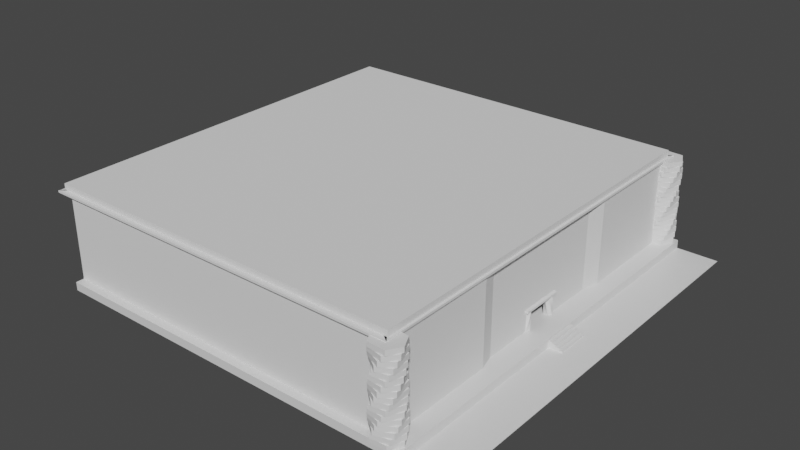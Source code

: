 # Source: testBoss.blend  (saved by Blender 2.83.19; exported with 4.5.12 LTS)
import bpy
from mathutils import Matrix  # noqa: F401  (used for matrix-valued properties, if any)

bpy.ops.wm.read_factory_settings(use_empty=True)
scene = bpy.context.scene
scene.name = 'Scene'

# ---- collections
col_collection = bpy.data.collections.new('Collection'); scene.collection.children.link(col_collection)

# ---- materials (node trees are filled in below, after node groups)
mat_material = bpy.data.materials.new('Material')
mat_material.alpha_threshold = 0.0
mat_material.use_transparent_shadow = False
mat_material.line_color = (0.0, 0.0, 0.0, 1.0)

# ---- material node trees
mat_material.use_nodes = True; mat_material.node_tree.nodes.clear()
_N = mat_material.node_tree.nodes; _L = mat_material.node_tree.links
n0 = _N.new('ShaderNodeOutputMaterial'); n0.name = 'Material Output'; n0.location = (300, 300)
n1 = _N.new('ShaderNodeBsdfPrincipled'); n1.name = 'Principled BSDF'; n1.location = (10, 300)
n1.distribution = 'GGX'
n1.subsurface_method = 'BURLEY'
n1.inputs[2].default_value = 0.4
n1.inputs[3].default_value = 1.45
n1.inputs[27].default_value = (0.0, 0.0, 0.0, 1.0)
n1.inputs[28].default_value = 1.0
_L.new(n1.outputs[0], n0.inputs[0])
n0.is_active_output = True

# ---- world
world_world = bpy.data.worlds.new('World'); scene.world = world_world
world_world.use_nodes = True; world_world.node_tree.nodes.clear()
_N = world_world.node_tree.nodes; _L = world_world.node_tree.links
n0 = _N.new('ShaderNodeOutputWorld'); n0.name = 'World Output'; n0.location = (300, 300)
n1 = _N.new('ShaderNodeBackground'); n1.name = 'Background'; n1.location = (10, 300)
n1.inputs[0].default_value = (0.05088, 0.05088, 0.05088, 1.0)
_L.new(n1.outputs[0], n0.inputs[0])
n0.is_active_output = True
world_world.color = (0.05088, 0.05088, 0.05088)
world_world.use_sun_shadow = False
world_world.sun_shadow_jitter_overblur = 0.0

# ---- meshes
me_cube = bpy.data.meshes.new('Cube')
me_cube.from_pydata([(20.0, 25.0, 1.0), (20.0, 25.0, 0.0), (-25.0, 25.0, 1.0), (-25.0, 25.0, 0.0), (25.0, 25.0, 0.0), (-25.0, 2.0, 0.0), (20.0, 2.0, 1.0), (-25.0, 2.0, 1.0), (25.0, 2.0, 0.0), (20.0, 2.0, 0.0), (20.0, 2.0, 0.8), (20.4, 2.0, 0.0), (20.4, 2.0, 0.8), (20.4, 2.0, 0.5962), (-25.0, 0.0, 1.0), (-25.0, 0.0, 0.0), (20.0, 0.0, 1.0), (20.0, -3.815e-06, 0.8), (20.4, -3.815e-06, 0.8), (20.4, -4.768e-06, 0.6038), (25.0, 0.0, 0.0), (20.0, 7.153e-06, 0.0), (20.8, 2.0, 0.0), (20.8, 2.0, 0.5962), (20.8, 0.0, 0.6038), (20.8, 0.0, 0.3955), (20.8, 2.0, 0.4045), (21.2, 2.0, 0.0), (21.2, 2.0, 0.4045), (21.2, 0.0, 0.3955), (21.2, 0.0, 0.1796), (21.2, 2.0, 0.2204), (21.6, 0.0, 0.0), (21.6, 2.0, 0.0), (21.6, 2.0, 0.2204), (21.6, 0.0, 0.1796)], [], [(5, 7, 2, 3), (3, 1, 9, 5), (1, 0, 6, 10), (3, 2, 0, 1), (1, 9, 8, 4), (15, 14, 7, 5), (0, 2, 7, 6), (8, 9, 21, 20), (9, 10, 13, 11), (5, 9, 21, 15), (17, 10, 6, 16), (10, 9, 1), (13, 10, 12), (19, 13, 12, 18), (10, 17, 18, 12), (13, 19, 24, 23), (6, 7, 14, 16), (11, 13, 26, 22), (25, 26, 23, 24), (26, 13, 23), (26, 25, 29, 28), (22, 26, 31, 27), (33, 34, 35, 32), (30, 31, 28, 29), (31, 26, 28), (31, 30, 35, 34), (27, 31, 34, 33)])
_uv = me_cube.uv_layers.new(name='UVMap')
_uv.uv.foreach_set('vector', [0.9286, 0.96, 0.9107, 0.96, 0.9107, 0.5, 0.9286, 0.5, 0.0, 0.9, 2.384e-07, 0.0, 0.4107, 1.144e-07, 0.4107, 0.9, 0.9107, 1.0, 0.8929, 1.0, 0.8929, 0.54, 0.8964, 0.54, 1.0, 0.9, 0.9821, 0.9, 0.9821, 0.0, 1.0, 0.0, 0.8929, 0.5, 0.8929, 0.04, 0.9821, 0.04, 0.9821, 0.5, 0.9286, 1.0, 0.9107, 1.0, 0.9107, 0.96, 0.9286, 0.96, 0.4464, 0.9, 0.4464, 0.0, 0.8571, 0.0, 0.8571, 0.9, 0.9821, 0.04, 0.8929, 0.04, 0.8929, 1.337e-07, 0.9821, 0.0, 0.01429, 0.932, 0.0, 0.932, 0.003639, 0.924, 0.01429, 0.924, 0.4107, 0.9, 0.4107, 1.144e-07, 0.4464, 1.144e-07, 0.4464, 0.9, 0.8964, 0.5, 0.8964, 0.54, 0.8929, 0.54, 0.8929, 0.5, 0.8964, 0.54, 0.9107, 0.54, 0.9107, 1.0, 0.003639, 0.924, 0.0, 0.932, 4.257e-09, 0.924, 0.05787, 0.9, 0.05801, 0.94, 0.05437, 0.94, 0.05437, 0.9, 0.03571, 0.9, 0.03571, 0.94, 0.02857, 0.94, 0.02857, 0.9, 0.04286, 0.9, 0.04286, 0.94, 0.03571, 0.94, 0.03571, 0.9, 0.8571, 0.9, 0.8571, 0.0, 0.8929, 3.815e-08, 0.8929, 0.9, 0.01429, 0.924, 0.003639, 0.924, 0.007063, 0.916, 0.01429, 0.916, 0.05065, 0.94, 0.05081, 0.9, 0.05423, 0.9, 0.05437, 0.94, 0.007063, 0.916, 0.003639, 0.924, 0.003639, 0.916, 0.02857, 0.9, 0.02857, 0.94, 0.02143, 0.94, 0.02143, 0.9, 0.01429, 0.916, 0.007063, 0.916, 0.01035, 0.908, 0.01429, 0.908, 0.04286, 0.9, 0.04679, 0.9, 0.04606, 0.94, 0.04286, 0.94, 0.04679, 0.94, 0.04736, 0.9, 0.05065, 0.9, 0.05065, 0.94, 0.01035, 0.908, 0.007063, 0.916, 0.007063, 0.908, 0.02143, 0.9, 0.02143, 0.94, 0.01429, 0.94, 0.01429, 0.9, 0.01429, 0.908, 0.01035, 0.908, 0.01035, 0.9, 0.01429, 0.9])
me_cube.materials.append(mat_material)
me_cube.use_remesh_preserve_volume = False
me_cube.use_remesh_preserve_attributes = False
me_cube.use_mirror_vertex_groups = False
me_cube.update()
me_cube_001 = bpy.data.meshes.new('Cube.001')
me_cube_001.from_pydata([(-0.2779, -0.3956, 0.0), (-0.2779, -0.3956, 0.1443), (-0.2779, 0.3956, 0.0), (-0.2779, 0.3956, 0.1443), (0.2779, -0.3956, 0.0), (0.2779, -0.3956, 0.1443), (0.2779, 0.3956, 0.0), (0.2779, 0.3956, 0.1443), (-0.5, 0.0, 0.0), (-0.5, 0.0, 0.1443), (0.5, 0.0, 0.0), (0.5, 0.0, 0.1443)], [], [(8, 9, 3, 2), (2, 3, 7, 6), (10, 11, 5, 4), (4, 5, 1, 0), (8, 10, 4, 0), (11, 9, 1, 5), (7, 3, 9, 11), (2, 6, 10, 8), (6, 7, 11, 10), (0, 1, 9, 8)])
_uv = me_cube_001.uv_layers.new(name='UVMap')
_uv.uv.foreach_set('vector', [0.08359, 0.7315, 5.178e-08, 0.7315, 0.0, 0.5918, 0.08359, 0.5918, 0.08359, 0.5918, 0.1672, 0.5918, 0.1672, 0.9207, 0.08359, 0.9207, 0.9164, 0.1397, 1.0, 0.1397, 1.0, 0.4082, 0.9164, 0.4082, 0.9164, 0.4082, 1.0, 0.4082, 1.0, 0.5692, 0.9164, 0.5692, 0.6873, 0.5918, 0.6873, 0.0, 0.9164, 0.1315, 0.9164, 0.4603, 0.2291, 0.0, 0.2291, 0.5918, 3.452e-08, 0.4603, 0.0, 0.1315, 0.4582, 0.1315, 0.4582, 0.4603, 0.2291, 0.5918, 0.2291, 0.0, 0.4582, 0.4603, 0.4582, 0.1315, 0.6873, 0.0, 0.6873, 0.5918, 0.9164, 0.0, 1.0, 1.764e-08, 1.0, 0.1397, 0.9164, 0.1397, 0.08359, 1.0, 1.381e-07, 1.0, 5.178e-08, 0.7315, 0.08359, 0.7315])
me_cube_001.use_remesh_fix_poles = True
me_cube_001.use_remesh_preserve_attributes = False
me_cube_001.use_mirror_vertex_groups = False
me_cube_001.update()
me_cube_002 = bpy.data.meshes.new('Cube.002')
me_cube_002.from_pydata([(0.0, 0.0, 0.0), (0.0, 0.0, 0.3492), (0.0, 2.599, 0.3492), (0.5668, 0.0, 0.3492), (0.5668, 2.599, 0.3492), (0.4624, 0.0, 0.0), (0.5668, 0.0, 0.1044), (0.5668, 2.599, 0.1044), (0.0, 2.599, 0.1044), (0.0, 2.498, 0.0), (0.4624, 2.498, 0.0)], [], [(5, 10, 7, 6), (7, 4, 3, 6), (4, 2, 1, 3), (8, 2, 4, 7), (8, 7, 10, 9), (9, 10, 5, 0)])
_uv = me_cube_002.uv_layers.new(name='UVMap')
_uv.uv.foreach_set('vector', [0.329, 0.75, 0.329, 0.5098, 0.4011, 0.5, 0.4011, 0.75, 0.4011, 0.5, 0.625, 0.5, 0.625, 0.75, 0.4011, 0.75, 0.625, 0.5, 0.875, 0.5, 0.875, 0.75, 0.625, 0.75, 0.4477, 0.25, 0.625, 0.25, 0.625, 0.5, 0.4004, 0.4987, 0.4477, 0.25, 0.4004, 0.4987, 0.375, 0.454, 0.375, 0.25, 0.125, 0.5098, 0.329, 0.5098, 0.329, 0.75, 0.125, 0.75])
me_cube_002.use_remesh_fix_poles = True
me_cube_002.use_remesh_preserve_attributes = False
me_cube_002.use_mirror_vertex_groups = False
me_cube_002.update()
me_full_wall = bpy.data.meshes.new('Full Wall')
me_full_wall.from_pydata([(0.0, -24.0, 0.0), (0.0, -24.0, 10.0), (0.0, 24.0, 0.0), (0.0, 24.0, 10.0), (1.0, -23.0, 0.0), (1.0, -23.0, 10.0), (1.0, 23.0, 0.0), (1.0, 23.0, 10.0)], [], [(0, 1, 3, 2), (6, 7, 5, 4), (7, 3, 1, 5)])
_uv = me_full_wall.uv_layers.new(name='UVMap')
_uv.uv.foreach_set('vector', [0.4762, 1.0, 1.817e-07, 1.0, 0.0, 0.0, 0.4762, 0.0, 0.9524, 0.9583, 0.4762, 0.9583, 0.4762, 7.947e-08, 0.9524, 0.0, 0.9524, 0.02083, 1.0, 0.0, 1.0, 1.0, 0.9524, 0.9792])
me_full_wall.use_remesh_fix_poles = True
me_full_wall.use_remesh_preserve_attributes = False
me_full_wall.use_mirror_vertex_groups = False
me_full_wall.update()
me_stump_wall = bpy.data.meshes.new('Stump Wall')
me_stump_wall.from_pydata([(0.0, -25.0, 0.0), (0.0, -25.0, 10.0), (-5.285e-07, 18.0, 0.0), (-5.285e-07, 18.0, 10.0), (1.0, -24.0, 0.0), (1.0, -24.0, 10.0), (1.0, 17.0, 0.0), (1.0, 17.0, 10.0)], [], [(0, 1, 3, 2), (6, 7, 5, 4), (7, 3, 1, 5)])
_uv = me_stump_wall.uv_layers.new(name='UVMap')
_uv.uv.foreach_set('vector', [0.4762, 1.0, 2.271e-07, 1.0, 0.0, 0.0, 0.4762, 0.0, 0.4762, 0.0, 0.9524, 4.436e-08, 0.9524, 0.9535, 0.4762, 0.9535, 1.0, 0.9767, 0.9524, 1.0, 0.9524, 0.0, 1.0, 0.02326])
me_stump_wall.use_remesh_fix_poles = True
me_stump_wall.use_remesh_preserve_attributes = False
me_stump_wall.use_mirror_vertex_groups = False
me_stump_wall.update()
me_full_wall_001 = bpy.data.meshes.new('Full Wall.001')
me_full_wall_001.from_pydata([(-0.748, -24.0, 0.0), (-0.748, -24.0, 10.0), (-0.748, 24.0, 0.0), (-0.748, 24.0, 10.0), (0.252, -23.0, 0.0), (0.252, -23.0, 10.0), (0.252, 23.0, 0.0), (0.252, 23.0, 10.0), (-0.748, 10.23, 0.0), (-0.748, -10.5, 0.0), (-0.748, -10.5, 10.0), (-0.748, 10.23, 10.0), (0.252, -8.532, 0.0), (0.252, 8.582, 0.0), (0.252, 2.255, 2.465), (0.252, -2.235, 2.465), (-0.2189, 8.333, 0.0), (-0.2189, -8.333, 0.0), (-0.2189, -2.235, 2.465), (-0.2189, 2.255, 2.465), (0.252, 8.582, 10.0), (0.252, -8.532, 10.0), (0.252, 2.255, -1.192e-07), (-0.2189, -8.333, 10.0), (0.252, -2.235, 0.0), (-0.2189, 2.255, 1.192e-07), (-0.2189, -2.235, 0.0), (-0.2189, 8.333, 10.0)], [], [(8, 11, 3, 2), (12, 21, 5, 4), (21, 10, 1, 5), (7, 3, 11, 20), (21, 23, 10), (6, 7, 20, 13), (0, 1, 10, 9), (16, 27, 11, 8), (9, 10, 23, 17), (14, 15, 18, 19), (22, 14, 19, 25), (20, 11, 27), (20, 27, 23, 21), (14, 22, 13, 20), (24, 15, 21, 12), (19, 18, 23, 27), (15, 14, 20, 21), (18, 26, 17, 23), (25, 19, 27, 16), (15, 24, 26, 18)])
_uv = me_full_wall_001.uv_layers.new(name='UVMap')
_uv.uv.foreach_set('vector', [0.4657, 0.2868, 4.442e-08, 0.2868, 0.0, 0.0, 0.4657, 3.974e-08, 0.9315, 0.3014, 0.4657, 0.3014, 0.4657, 0.0, 0.9315, 0.0, 0.9315, 0.6777, 0.9781, 0.7187, 0.9781, 1.0, 0.9315, 0.9792, 0.9315, 0.02083, 0.9781, 0.0, 0.9781, 0.2868, 0.9315, 0.3212, 0.9315, 0.6777, 0.9534, 0.6736, 0.9781, 0.7187, 0.9315, 0.9583, 0.4657, 0.9583, 0.4657, 0.658, 0.9315, 0.658, 0.4657, 1.0, 1.777e-07, 1.0, 1.333e-07, 0.7187, 0.4657, 0.7187, 0.4657, 0.3264, 4.442e-08, 0.3264, 4.442e-08, 0.2868, 0.4657, 0.2868, 0.4657, 0.7187, 1.333e-07, 0.7187, 1.333e-07, 0.6737, 0.4657, 0.6737, 1.0, 4.967e-09, 1.0, 0.09355, 0.9781, 0.09355, 0.9781, 0.0, 1.0, 0.1449, 1.0, 0.1963, 0.9781, 0.1963, 0.9781, 0.1449, 0.9315, 0.3212, 0.9781, 0.2868, 0.9534, 0.3264, 0.9315, 0.3212, 0.9534, 0.3264, 0.9534, 0.6736, 0.9315, 0.6777, 0.8167, 0.5261, 0.9315, 0.5261, 0.9315, 0.658, 0.4657, 0.658, 0.9315, 0.4326, 0.8167, 0.4326, 0.4657, 0.3014, 0.9315, 0.3014, 0.3509, 0.4531, 0.3509, 0.5466, 1.333e-07, 0.6737, 4.442e-08, 0.3264, 0.8167, 0.4326, 0.8167, 0.5261, 0.4657, 0.658, 0.4657, 0.3014, 0.3509, 0.5466, 0.4657, 0.5466, 0.4657, 0.6737, 1.333e-07, 0.6737, 0.4657, 0.4531, 0.3509, 0.4531, 4.442e-08, 0.3264, 0.4657, 0.3264, 1.0, 0.09355, 1.0, 0.1449, 0.9781, 0.1449, 0.9781, 0.09355])
me_full_wall_001.use_remesh_fix_poles = True
me_full_wall_001.use_remesh_preserve_attributes = False
me_full_wall_001.use_mirror_vertex_groups = False
me_full_wall_001.update()
me_cube_003 = bpy.data.meshes.new('Cube.003')
me_cube_003.from_pydata([(-1.022, -1.455, 0.0), (-1.022, -1.455, 0.6), (-1.022, 1.455, 0.0), (-1.022, 1.455, 0.6), (1.022, -1.455, 0.0), (1.022, -1.455, 0.6), (1.022, 1.455, 0.0), (1.022, 1.455, 0.6), (-1.839, 2.66e-08, 0.0), (-1.839, 2.66e-08, 0.6), (1.839, 2.66e-08, 0.0), (1.839, 2.66e-08, 0.6)], [], [(8, 9, 3, 2), (2, 3, 7, 6), (10, 11, 5, 4), (4, 5, 1, 0), (8, 10, 4, 0), (11, 9, 1, 5), (7, 3, 9, 11), (2, 6, 10, 8), (6, 7, 11, 10), (0, 1, 9, 8)])
_uv = me_cube_003.uv_layers.new(name='UVMap')
_uv.uv.foreach_set('vector', [0.09347, 0.7315, 9.286e-09, 0.7315, 0.0, 0.5918, 0.09347, 0.5918, 0.09347, 0.5918, 0.1869, 0.5918, 0.1869, 0.9207, 0.09347, 0.9207, 0.9065, 0.1397, 1.0, 0.1397, 1.0, 0.4082, 0.9065, 0.4082, 0.9065, 0.4082, 1.0, 0.4082, 1.0, 0.5692, 0.9065, 0.5692, 0.6799, 0.5918, 0.6799, 0.0, 0.9065, 0.1315, 0.9065, 0.4603, 0.2266, 0.0, 0.2266, 0.5918, 3.714e-08, 0.4603, 0.0, 0.1315, 0.4533, 0.1315, 0.4533, 0.4603, 0.2266, 0.5918, 0.2266, 0.0, 0.4533, 0.4603, 0.4533, 0.1315, 0.6799, 0.0, 0.6799, 0.5918, 0.9065, 0.0, 1.0, 1.918e-08, 1.0, 0.1397, 0.9065, 0.1397, 0.09347, 1.0, 4.643e-08, 1.0, 9.286e-09, 0.7315, 0.09347, 0.7315])
me_cube_003.use_remesh_fix_poles = True
me_cube_003.use_remesh_preserve_attributes = False
me_cube_003.use_mirror_vertex_groups = False
me_cube_003.update()
me_cube_004 = bpy.data.meshes.new('Cube.004')
me_cube_004.from_pydata([(-0.211, -1.688, 0.0), (-0.211, -1.688, 2.21), (-0.211, 1.674, 0.0), (-0.211, 1.674, 2.21), (0.211, -1.688, 0.0), (0.211, -1.688, 2.21), (0.211, 1.674, 0.0), (0.211, 1.674, 2.21)], [], [(0, 1, 3, 2), (2, 3, 7, 6), (6, 7, 5, 4), (4, 5, 1, 0), (2, 6, 4, 0), (7, 3, 1, 5)])
_uv = me_cube_004.uv_layers.new(name='UVMap')
_uv.uv.foreach_set('vector', [0.375, 0.0, 0.625, 0.0, 0.625, 0.25, 0.375, 0.25, 0.375, 0.25, 0.625, 0.25, 0.625, 0.5, 0.375, 0.5, 0.375, 0.5, 0.625, 0.5, 0.625, 0.75, 0.375, 0.75, 0.375, 0.75, 0.625, 0.75, 0.625, 1.0, 0.375, 1.0, 0.125, 0.5, 0.375, 0.5, 0.375, 0.75, 0.125, 0.75, 0.625, 0.5, 0.875, 0.5, 0.875, 0.75, 0.625, 0.75])
me_cube_004.use_remesh_fix_poles = True
me_cube_004.use_remesh_preserve_attributes = False
me_cube_004.use_mirror_vertex_groups = False
me_cube_004.update()
me_cube_005 = bpy.data.meshes.new('Cube.005')
me_cube_005.from_pydata([(0.0, 0.0, 0.0), (0.0, 0.0, 0.3492), (0.0, 23.33, 0.3492), (1.567, 0.0, 0.3492), (1.567, 24.52, 0.3492), (1.462, 0.0, 0.0), (1.567, 0.0, 0.1044), (1.567, 24.52, 0.1044), (0.0, 23.33, 0.1044), (0.0, 23.33, 0.0), (1.462, 24.47, 0.0)], [], [(5, 10, 7, 6), (7, 4, 3, 6), (4, 2, 1, 3), (8, 2, 4, 7), (8, 7, 10, 9), (9, 10, 5, 0)])
_uv = me_cube_005.uv_layers.new(name='UVMap')
_uv.uv.foreach_set('vector', [0.329, 0.75, 0.329, 0.5098, 0.4011, 0.5, 0.4011, 0.75, 0.4011, 0.5, 0.625, 0.5, 0.625, 0.75, 0.4011, 0.75, 0.625, 0.5, 0.875, 0.5, 0.875, 0.75, 0.625, 0.75, 0.4477, 0.25, 0.625, 0.25, 0.625, 0.5, 0.4004, 0.4987, 0.4477, 0.25, 0.4004, 0.4987, 0.375, 0.454, 0.375, 0.25, 0.125, 0.5098, 0.329, 0.5098, 0.329, 0.75, 0.125, 0.75])
me_cube_005.use_remesh_fix_poles = True
me_cube_005.use_remesh_preserve_attributes = False
me_cube_005.use_mirror_vertex_groups = False
me_cube_005.update()
me_cube_006 = bpy.data.meshes.new('Cube.006')
me_cube_006.from_pydata([(0.0, 0.0, 0.0), (0.0, 0.0, 0.3492), (1.619e-07, 21.19, 0.3492), (1.567, 0.0, 0.3492), (1.567, 22.38, 0.3492), (1.462, 0.0, 0.0), (1.567, 0.0, 0.1044), (1.567, 22.38, 0.1044), (1.619e-07, 21.19, 0.1044), (1.619e-07, 21.19, 0.0), (1.462, 22.32, 0.0)], [], [(5, 10, 7, 6), (7, 4, 3, 6), (4, 2, 1, 3), (8, 2, 4, 7), (8, 7, 10, 9), (9, 10, 5, 0)])
_uv = me_cube_006.uv_layers.new(name='UVMap')
_uv.uv.foreach_set('vector', [0.329, 0.75, 0.329, 0.5098, 0.4011, 0.5, 0.4011, 0.75, 0.4011, 0.5, 0.625, 0.5, 0.625, 0.75, 0.4011, 0.75, 0.625, 0.5, 0.875, 0.5, 0.875, 0.75, 0.625, 0.75, 0.4477, 0.25, 0.625, 0.25, 0.625, 0.5, 0.4004, 0.4987, 0.4477, 0.25, 0.4004, 0.4987, 0.375, 0.454, 0.375, 0.25, 0.125, 0.5098, 0.329, 0.5098, 0.329, 0.75, 0.125, 0.75])
me_cube_006.use_remesh_fix_poles = True
me_cube_006.use_remesh_preserve_attributes = False
me_cube_006.use_mirror_vertex_groups = False
me_cube_006.update()
me_cube_007 = bpy.data.meshes.new('Cube.007')
me_cube_007.from_pydata([(0.0, 0.0, 0.0), (0.0, 0.0, 1.0), (0.0, 24.0, 0.0), (0.0, 24.0, 1.0), (22.0, 0.0, 0.0), (22.0, 0.0, 1.0), (22.0, 24.0, 0.0), (22.0, 24.0, 1.0)], [], [(0, 1, 3, 2), (2, 3, 7, 6), (6, 7, 5, 4), (4, 5, 1, 0), (2, 6, 4, 0), (7, 3, 1, 5)])
_uv = me_cube_007.uv_layers.new(name='UVMap')
_uv.uv.foreach_set('vector', [1.0, 0.5217, 0.9783, 0.5217, 0.9783, 0.0, 1.0, 0.0, 0.02174, 1.0, 7.775e-08, 1.0, 0.0, 0.5217, 0.02174, 0.5217, 0.9783, 0.5217, 0.9565, 0.5217, 0.9565, 6.565e-09, 0.9783, 0.0, 0.02174, 0.5217, 0.04348, 0.5217, 0.04348, 1.0, 0.02174, 1.0, 0.4783, 1.659e-07, 0.9565, 0.0, 0.9565, 0.5217, 0.4783, 0.5217, 0.4783, 0.5217, 1.244e-07, 0.5217, 0.0, 1.14e-07, 0.4783, 0.0])
me_cube_007.use_remesh_fix_poles = True
me_cube_007.use_remesh_preserve_attributes = False
me_cube_007.use_mirror_vertex_groups = False
me_cube_007.update()
me_cube_008 = bpy.data.meshes.new('Cube.008')
me_cube_008.from_pydata([(-1.0, -1.0, 0.0), (-1.0, -1.0, 1.0), (-1.0, 1.0, 0.0), (-1.0, 1.0, 1.0), (1.0, -1.0, 0.0), (1.0, -1.0, 0.5874), (1.0, 1.0, 0.0), (1.0, 1.0, 0.5874), (0.0, 1.0, 0.0), (0.0, 1.0, 1.045), (0.0, -1.0, 0.0), (0.0, -1.0, 1.045)], [], [(0, 1, 3, 2), (8, 9, 7, 6), (6, 7, 5, 4), (10, 11, 1, 0), (8, 6, 4, 10), (9, 3, 1, 11), (7, 9, 11, 5), (2, 8, 10, 0), (4, 5, 11, 10), (2, 3, 9, 8)])
_uv = me_cube_008.uv_layers.new(name='UVMap')
_uv.uv.foreach_set('vector', [0.375, 0.0, 0.625, 0.0, 0.625, 0.25, 0.375, 0.25, 0.375, 0.375, 0.625, 0.375, 0.625, 0.5, 0.375, 0.5, 0.375, 0.5, 0.625, 0.5, 0.625, 0.75, 0.375, 0.75, 0.375, 0.875, 0.625, 0.875, 0.625, 1.0, 0.375, 1.0, 0.25, 0.5, 0.375, 0.5, 0.375, 0.75, 0.25, 0.75, 0.75, 0.5, 0.875, 0.5, 0.875, 0.75, 0.75, 0.75, 0.625, 0.5, 0.75, 0.5, 0.75, 0.75, 0.625, 0.75, 0.125, 0.5, 0.25, 0.5, 0.25, 0.75, 0.125, 0.75, 0.375, 0.75, 0.625, 0.75, 0.625, 0.875, 0.375, 0.875, 0.375, 0.25, 0.625, 0.25, 0.625, 0.375, 0.375, 0.375])
me_cube_008.use_remesh_fix_poles = True
me_cube_008.use_remesh_preserve_attributes = False
me_cube_008.use_mirror_vertex_groups = False
me_cube_008.update()

# ---- objects
ob_floor = bpy.data.objects.new('Floor', me_cube)
ob_pillar = bpy.data.objects.new('Pillar', me_cube_001)
ob_empty = bpy.data.objects.new('Empty', None)
ob_pillar_001 = bpy.data.objects.new('Pillar.001', me_cube_001)
ob_empty_001 = bpy.data.objects.new('Empty.001', None)
ob_beam = bpy.data.objects.new('Beam', me_cube_002)
ob_full_wall = bpy.data.objects.new('Full Wall', me_full_wall)
ob_full_wall_001 = bpy.data.objects.new('Full Wall.001', me_stump_wall)
ob_full_wall_002 = bpy.data.objects.new('Full Wall.002', me_stump_wall)
ob_door_wall = bpy.data.objects.new('Door Wall', me_full_wall_001)
ob_pillar_large = bpy.data.objects.new('Pillar_Large', me_cube_003)
ob_empty_002 = bpy.data.objects.new('Empty.002', None)
ob_pillar_large_001 = bpy.data.objects.new('Pillar_Large.001', me_cube_003)
ob_empty_003 = bpy.data.objects.new('Empty.003', None)
ob_dropping_door = bpy.data.objects.new('Dropping Door', me_cube_004)
ob_beam_001 = bpy.data.objects.new('Beam.001', me_cube_005)
ob_beam_002 = bpy.data.objects.new('Beam.002', me_cube_005)
ob_beam_003 = bpy.data.objects.new('Beam.003', me_cube_006)
ob_beam_004 = bpy.data.objects.new('Beam.004', me_cube_006)
ob_roof = bpy.data.objects.new('Roof', me_cube_007)
ob_pillar_large_002 = bpy.data.objects.new('Pillar_Large.002', me_cube_003)
ob_empty_004 = bpy.data.objects.new('Empty.004', None)
ob_console = bpy.data.objects.new('Console', me_cube_008)

# ---- transforms, parenting, visibility, modifiers, constraints
ob_floor.location = (0.0, 0.0, 0.0)
ob_floor.lock_rotations_4d = False
ob_floor.empty_display_type = 'ARROWS'
ob_floor.lineart.crease_threshold = 0.0
_m = ob_floor.modifiers.new('Mirror', 'MIRROR')
_m.use_axis = (False, True, False)
_m.use_clip = True
ob_pillar.parent = ob_floor
ob_pillar.location = (17.23, 2.0, 1.0)
ob_pillar.lineart.crease_threshold = 0.0
_m = ob_pillar.modifiers.new('Array', 'ARRAY')
_m.count = 15
_m.constant_offset_displace = (0.0, 0.0, 0.0)
_m.relative_offset_displace = (0.0, 0.0, 1.0)
_m.use_object_offset = True
_m.offset_object = ob_empty
ob_empty.parent = ob_pillar
ob_empty.location = (0.0, 0.0, 0.0)
ob_empty.rotation_euler = (0.0, -0.0, -0.07533)
ob_empty.lineart.crease_threshold = 0.0
ob_pillar_001.parent = ob_floor
ob_pillar_001.location = (17.23, -2.0, 1.0)
ob_pillar_001.lineart.crease_threshold = 0.0
_m = ob_pillar_001.modifiers.new('Array', 'ARRAY')
_m.count = 15
_m.constant_offset_displace = (0.0, 0.0, 0.0)
_m.relative_offset_displace = (0.0, 0.0, 1.0)
_m.use_object_offset = True
_m.offset_object = ob_empty_001
ob_empty_001.parent = ob_pillar_001
ob_empty_001.location = (0.0, 0.0, 0.0)
ob_empty_001.rotation_euler = (0.0, -0.0, 0.07533)
ob_empty_001.lineart.crease_threshold = 0.0
ob_beam.parent = ob_floor
ob_beam.location = (17.23, 0.0, 3.165)
ob_beam.lineart.crease_threshold = 0.0
_m = ob_beam.modifiers.new('Mirror', 'MIRROR')
_m.use_axis = (True, True, False)
ob_full_wall.parent = ob_floor
ob_full_wall.location = (-25.0, 0.0, 1.0)
ob_full_wall.lineart.crease_threshold = 0.0
ob_full_wall_001.parent = ob_floor
ob_full_wall_001.location = (0.0, 24.0, 1.0)
ob_full_wall_001.rotation_euler = (0.0, -0.0, -1.571)
ob_full_wall_001.lineart.crease_threshold = 0.0
ob_full_wall_002.parent = ob_floor
ob_full_wall_002.location = (-7.0, -24.0, 1.0)
ob_full_wall_002.rotation_euler = (0.0, -0.0, 1.571)
ob_full_wall_002.lineart.crease_threshold = 0.0
ob_door_wall.parent = ob_floor
ob_door_wall.location = (17.23, -1.17e-07, 1.0)
ob_door_wall.rotation_euler = (0.0, -0.0, -3.142)
ob_door_wall.lineart.crease_threshold = 0.0
ob_pillar_large.parent = ob_floor
ob_pillar_large.location = (18.0, -24.0, 1.0)
ob_pillar_large.lineart.crease_threshold = 0.0
_m = ob_pillar_large.modifiers.new('Array', 'ARRAY')
_m.count = 17
_m.constant_offset_displace = (0.0, 0.0, 0.0)
_m.relative_offset_displace = (0.0, 0.0, 1.0)
_m.use_object_offset = True
_m.offset_object = ob_empty_002
ob_empty_002.parent = ob_pillar_large
ob_empty_002.location = (0.0, 0.0, 0.0)
ob_empty_002.rotation_euler = (0.0, -0.0, 0.1935)
ob_empty_002.lineart.crease_threshold = 0.0
ob_pillar_large_001.parent = ob_floor
ob_pillar_large_001.location = (18.0, 24.0, 1.0)
ob_pillar_large_001.lineart.crease_threshold = 0.0
_m = ob_pillar_large_001.modifiers.new('Array', 'ARRAY')
_m.count = 17
_m.constant_offset_displace = (0.0, 0.0, 0.0)
_m.relative_offset_displace = (0.0, 0.0, 1.0)
_m.use_object_offset = True
_m.offset_object = ob_empty_003
ob_empty_003.parent = ob_pillar_large_001
ob_empty_003.location = (0.0, 0.0, 0.0)
ob_empty_003.rotation_euler = (0.0, -0.0, 0.1935)
ob_empty_003.lineart.crease_threshold = 0.0
ob_dropping_door.parent = ob_door_wall
ob_dropping_door.matrix_parent_inverse = Matrix(((-1.0, -1.51e-07, 0.0, 18.0), (1.51e-07, -1.0, -0.0, -2.718e-06), (0.0, -0.0, 1.0, -1.0), (-0.0, 0.0, -0.0, 1.0)))
ob_dropping_door.location = (17.97, 0.0, 3.261)
ob_dropping_door.lineart.crease_threshold = 0.0
ob_beam_001.parent = ob_door_wall
ob_beam_001.matrix_parent_inverse = Matrix(((-1.0, -1.51e-07, 0.0, 18.0), (1.51e-07, -1.0, -0.0, -2.718e-06), (0.0, -0.0, 1.0, -1.0), (-0.0, 0.0, -0.0, 1.0)))
ob_beam_001.location = (17.47, 0.0, 10.94)
ob_beam_001.lineart.crease_threshold = 0.0
_m = ob_beam_001.modifiers.new('Mirror', 'MIRROR')
_m.use_axis = (False, True, False)
ob_beam_002.parent = ob_full_wall
ob_beam_002.matrix_parent_inverse = Matrix(((1.0, -0.0, 0.0, 25.0), (-0.0, 1.0, -0.0, 0.0), (0.0, 0.0, 1.0, -1.0), (-0.0, 0.0, -0.0, 1.0)))
ob_beam_002.location = (-24.77, 0.0, 10.94)
ob_beam_002.rotation_euler = (0.0, 0.0, 3.142)
ob_beam_002.lineart.crease_threshold = 0.0
_m = ob_beam_002.modifiers.new('Mirror', 'MIRROR')
_m.use_axis = (False, True, False)
ob_beam_003.parent = ob_full_wall_001
ob_beam_003.matrix_parent_inverse = Matrix(((7.55e-08, -1.0, 0.0, 24.0), (1.0, 7.55e-08, -0.0, -1.812e-06), (0.0, -0.0, 1.0, -1.0), (-0.0, 0.0, -0.0, 1.0)))
ob_beam_003.location = (-3.953, 23.0, 10.94)
ob_beam_003.rotation_euler = (0.0, -0.0, 1.571)
ob_beam_003.lineart.crease_threshold = 0.0
_m = ob_beam_003.modifiers.new('Mirror', 'MIRROR')
_m.use_axis = (False, True, False)
ob_beam_004.parent = ob_full_wall_002
ob_beam_004.matrix_parent_inverse = Matrix(((-4.371e-08, 1.0, 0.0, 24.0), (-1.0, -4.371e-08, -0.0, -7.0), (-0.0, 0.0, 1.0, -1.0), (-0.0, 0.0, -0.0, 1.0)))
ob_beam_004.location = (-4.034, -23.01, 10.94)
ob_beam_004.rotation_euler = (0.0, -0.0, -1.571)
ob_beam_004.lineart.crease_threshold = 0.0
_m = ob_beam_004.modifiers.new('Mirror', 'MIRROR')
_m.use_axis = (False, True, False)
ob_roof.parent = ob_floor
ob_roof.location = (-4.0, 0.0, 11.0)
ob_roof.lineart.crease_threshold = 0.0
_m = ob_roof.modifiers.new('Mirror', 'MIRROR')
_m.use_axis = (True, True, False)
_m.use_clip = True
ob_pillar_large_002.parent = ob_floor
ob_pillar_large_002.location = (0.0, 0.0, 1.0)
ob_pillar_large_002.rotation_euler = (0.0, -0.0, 0.5285)
ob_pillar_large_002.lineart.crease_threshold = 0.0
_m = ob_pillar_large_002.modifiers.new('Array', 'ARRAY')
_m.count = 17
_m.constant_offset_displace = (0.0, 0.0, 0.0)
_m.relative_offset_displace = (0.0, 0.0, 1.0)
_m.use_object_offset = True
_m.offset_object = ob_empty_004
ob_empty_004.parent = ob_pillar_large_002
ob_empty_004.location = (0.0, 0.0, 0.0)
ob_empty_004.rotation_euler = (0.0, -0.0, 0.07833)
ob_empty_004.lineart.crease_threshold = 0.0
ob_console.parent = ob_pillar_large_002
ob_console.matrix_parent_inverse = Matrix(((0.8636, 0.5043, 0.0, -0.0), (-0.5043, 0.8636, -0.0, 0.0), (0.0, -0.0, 1.0, -1.0), (-0.0, 0.0, -0.0, 1.0)))
ob_console.location = (2.0, 0.0, 1.0)
ob_console.lineart.crease_threshold = 0.0

# ---- collection membership
col_collection.objects.link(ob_floor)
col_collection.objects.link(ob_pillar)
col_collection.objects.link(ob_empty)
col_collection.objects.link(ob_pillar_001)
col_collection.objects.link(ob_empty_001)
col_collection.objects.link(ob_beam)
col_collection.objects.link(ob_full_wall)
col_collection.objects.link(ob_full_wall_001)
col_collection.objects.link(ob_full_wall_002)
col_collection.objects.link(ob_door_wall)
col_collection.objects.link(ob_pillar_large)
col_collection.objects.link(ob_empty_002)
col_collection.objects.link(ob_pillar_large_001)
col_collection.objects.link(ob_empty_003)
col_collection.objects.link(ob_dropping_door)
col_collection.objects.link(ob_beam_001)
col_collection.objects.link(ob_beam_002)
col_collection.objects.link(ob_beam_003)
col_collection.objects.link(ob_beam_004)
col_collection.objects.link(ob_roof)
col_collection.objects.link(ob_pillar_large_002)
col_collection.objects.link(ob_empty_004)
col_collection.objects.link(ob_console)

# ---- scene / render settings (as saved in the file)
scene.frame_start = 1; scene.frame_end = 250; scene.frame_set(1)
scene.render.engine = 'BLENDER_EEVEE_NEXT'
scene.cycles.use_denoising = False
scene.cycles.samples = 128
scene.cycles.sampling_pattern = 'TABULATED_SOBOL'
scene.cycles.use_adaptive_sampling = False
scene.cycles.use_light_tree = False
scene.view_settings.view_transform = 'Filmic'
bpy.context.view_layer.update()

# ---- added for rendering (the .blend has no active camera and no usable light): camera, sun
cam_auto = bpy.data.cameras.new('AutoCamera')
cam_auto.lens = 50.0
cam_auto.sensor_width = 36.0
cam_auto.clip_end = 1199.58
ob_auto_camera = bpy.data.objects.new('AutoCamera', cam_auto)
scene.collection.objects.link(ob_auto_camera)
ob_auto_camera.location = (67.6462, -82.0232, 60.6822)
ob_auto_camera.rotation_euler = (1.09748, -7.21219e-08, 0.694738)
scene.camera = ob_auto_camera
light_auto_sun = bpy.data.lights.new('AutoSun', 'SUN')
light_auto_sun.energy = 3.0
light_auto_sun.angle = 0.0523599
ob_auto_sun = bpy.data.objects.new('AutoSun', light_auto_sun)
scene.collection.objects.link(ob_auto_sun)
ob_auto_sun.rotation_euler = (0.872665, 0.174533, 0.523599)
bpy.context.view_layer.update()
